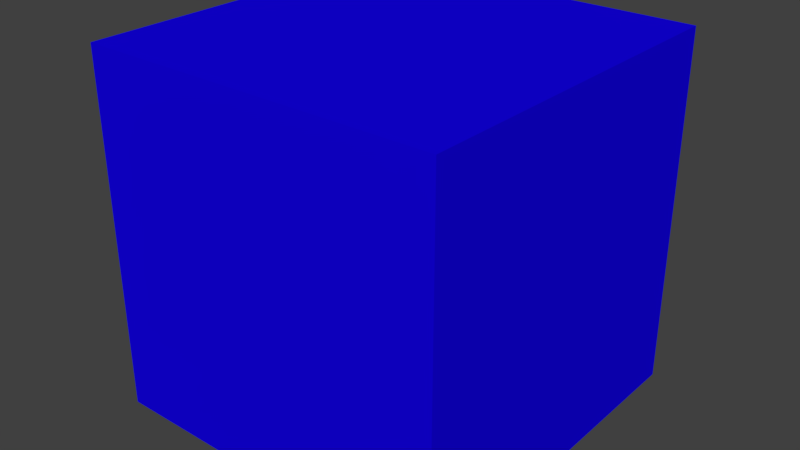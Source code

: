 # Source: WaterBlock.blend  (saved by Blender 2.79.0; exported with 4.5.12 LTS)
import bpy
from mathutils import Matrix  # noqa: F401  (used for matrix-valued properties, if any)

bpy.ops.wm.read_factory_settings(use_empty=True)
scene = bpy.context.scene
scene.name = 'Scene'

# ---- collections
col_collection_1 = bpy.data.collections.new('Collection 1'); scene.collection.children.link(col_collection_1)

# ---- materials (node trees are filled in below, after node groups)
mat_material = bpy.data.materials.new('Material')
mat_material.alpha_threshold = 0.0
mat_material.use_transparent_shadow = False
mat_material.diffuse_color = (0.006385, 0.0, 0.8, 1.0)
mat_material.roughness = 0.5
mat_material.specular_intensity = 0.3696
mat_material.line_color = (0.0, 0.0, 0.0, 1.0)

# ---- material node trees

# ---- world
world_world = bpy.data.worlds.new('World'); scene.world = world_world
world_world.color = (0.05088, 0.05088, 0.05088)
world_world.use_sun_shadow = False
world_world.sun_shadow_jitter_overblur = 0.0
world_world.cycles.sampling_method = 'MANUAL'

# ---- meshes
me_cube = bpy.data.meshes.new('Cube')
me_cube.from_pydata([(1.0, 1.0, -1.0), (1.0, -1.0, -1.0), (-1.0, -1.0, -1.0), (-1.0, 1.0, -1.0), (1.0, 1.0, 1.0), (1.0, -1.0, 1.0), (-1.0, -1.0, 1.0), (-1.0, 1.0, 1.0)], [], [(0, 1, 2, 3), (4, 7, 6, 5), (0, 4, 5, 1), (1, 5, 6, 2), (2, 6, 7, 3), (4, 0, 3, 7)])
me_cube.materials.append(mat_material)
me_cube.use_remesh_preserve_volume = False
me_cube.use_remesh_preserve_attributes = False
me_cube.use_mirror_vertex_groups = False
me_cube.update()

# ---- objects
ob_cube = bpy.data.objects.new('Cube', me_cube)

# ---- transforms, parenting, visibility, modifiers, constraints
ob_cube.location = (0.0, 0.0, 0.0)
ob_cube.scale = (0.5, 0.5, 0.5)
ob_cube.lock_rotations_4d = False
ob_cube.empty_display_type = 'ARROWS'
ob_cube.lineart.crease_threshold = 0.0

# ---- collection membership
col_collection_1.objects.link(ob_cube)

# ---- scene / render settings (as saved in the file)
scene.frame_start = 1; scene.frame_end = 250; scene.frame_set(1)
scene.render.engine = 'BLENDER_EEVEE_NEXT'
scene.render.resolution_percentage = 50
scene.render.dither_intensity = 0.0
scene.cycles.use_denoising = False
scene.cycles.samples = 128
scene.cycles.sampling_pattern = 'TABULATED_SOBOL'
scene.cycles.use_adaptive_sampling = False
scene.cycles.use_light_tree = False
scene.cycles.blur_glossy = 0.0
scene.cycles.sample_clamp_indirect = 0.0
scene.view_settings.view_transform = 'Standard'
bpy.context.view_layer.update()

# ---- added for rendering (the .blend has no active camera and no usable light): camera, sun
cam_auto = bpy.data.cameras.new('AutoCamera')
cam_auto.lens = 50.0
cam_auto.sensor_width = 36.0
cam_auto.clip_end = 1000.0
ob_auto_camera = bpy.data.objects.new('AutoCamera', cam_auto)
scene.collection.objects.link(ob_auto_camera)
ob_auto_camera.location = (1.60254, -1.92304, 1.28203)
ob_auto_camera.rotation_euler = (1.09748, -7.21219e-08, 0.694738)
scene.camera = ob_auto_camera
light_auto_sun = bpy.data.lights.new('AutoSun', 'SUN')
light_auto_sun.energy = 3.0
light_auto_sun.angle = 0.0523599
ob_auto_sun = bpy.data.objects.new('AutoSun', light_auto_sun)
scene.collection.objects.link(ob_auto_sun)
ob_auto_sun.rotation_euler = (0.872665, 0.174533, 0.523599)
bpy.context.view_layer.update()
